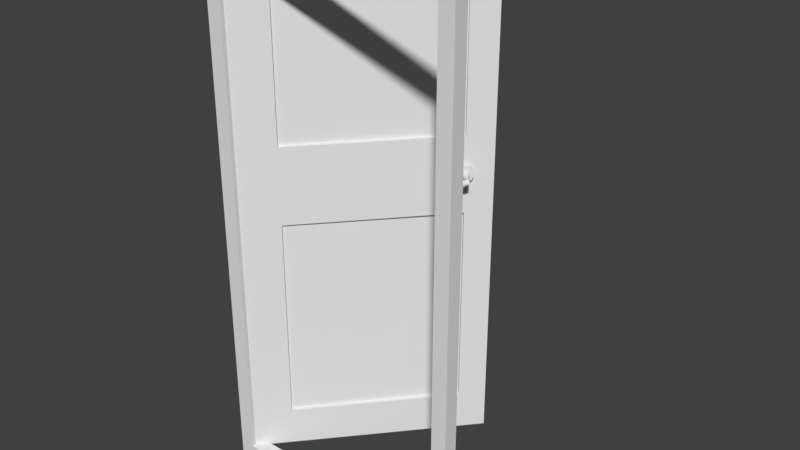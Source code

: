 # Source: T_ropen.blend  (saved by Blender 2.79.0; exported with 4.5.12 LTS)
import bpy
from mathutils import Matrix  # noqa: F401  (used for matrix-valued properties, if any)

bpy.ops.wm.read_factory_settings(use_empty=True)
scene = bpy.context.scene
scene.name = 'Scene'

# ---- collections
col_collection_1 = bpy.data.collections.new('Collection 1'); scene.collection.children.link(col_collection_1)

# ---- world
world_world = bpy.data.worlds.new('World'); scene.world = world_world
world_world.color = (0.05088, 0.05088, 0.05088)
world_world.use_sun_shadow = False
world_world.sun_shadow_jitter_overblur = 0.0
world_world.cycles.sampling_method = 'MANUAL'

# ---- meshes
me_cylinder = bpy.data.meshes.new('Cylinder')
me_cylinder.from_pydata([(0.0, 1.0, -1.0), (0.0, 1.0, 1.0), (0.1951, 0.9808, -1.0), (0.1951, 0.9808, 1.0), (0.3827, 0.9239, -1.0), (0.3827, 0.9239, 1.0), (0.5556, 0.8315, -1.0), (0.5556, 0.8315, 1.0), (0.7071, 0.7071, -1.0), (0.7071, 0.7071, 1.0), (0.8315, 0.5556, -1.0), (0.8315, 0.5556, 1.0), (0.9239, 0.3827, -1.0), (0.9239, 0.3827, 1.0), (0.9808, 0.1951, -1.0), (0.9808, 0.1951, 1.0), (1.0, 7.55e-08, -1.0), (1.0, 7.55e-08, 1.0), (0.9808, -0.1951, -1.0), (0.9808, -0.1951, 1.0), (0.9239, -0.3827, -1.0), (0.9239, -0.3827, 1.0), (0.8315, -0.5556, -1.0), (0.8315, -0.5556, 1.0), (0.7071, -0.7071, -1.0), (0.7071, -0.7071, 1.0), (0.5556, -0.8315, -1.0), (0.5556, -0.8315, 1.0), (0.3827, -0.9239, -1.0), (0.3827, -0.9239, 1.0), (0.1951, -0.9808, -1.0), (0.1951, -0.9808, 1.0), (-3.258e-07, -1.0, -1.0), (-3.258e-07, -1.0, 1.0), (-0.1951, -0.9808, -1.0), (-0.1951, -0.9808, 1.0), (-0.3827, -0.9239, -1.0), (-0.3827, -0.9239, 1.0), (-0.5556, -0.8315, -1.0), (-0.5556, -0.8315, 1.0), (-0.7071, -0.7071, -1.0), (-0.7071, -0.7071, 1.0), (-0.8315, -0.5556, -1.0), (-0.8315, -0.5556, 1.0), (-0.9239, -0.3827, -1.0), (-0.9239, -0.3827, 1.0), (-0.9808, -0.1951, -1.0), (-0.9808, -0.1951, 1.0), (-1.0, 9.656e-07, -1.0), (-1.0, 9.656e-07, 1.0), (-0.9808, 0.1951, -1.0), (-0.9808, 0.1951, 1.0), (-0.9239, 0.3827, -1.0), (-0.9239, 0.3827, 1.0), (-0.8315, 0.5556, -1.0), (-0.8315, 0.5556, 1.0), (-0.7071, 0.7071, -1.0), (-0.7071, 0.7071, 1.0), (-0.5556, 0.8315, -1.0), (-0.5556, 0.8315, 1.0), (-0.3827, 0.9239, -1.0), (-0.3827, 0.9239, 1.0), (-0.1951, 0.9808, -1.0), (-0.1951, 0.9808, 1.0), (0.07453, 0.3747, 1.0), (-2.359e-07, 0.382, 1.0), (0.1462, 0.353, 1.0), (0.2122, 0.3177, 1.0), (0.2701, 0.2701, 1.0), (0.3177, 0.2122, 1.0), (0.353, 0.1462, 1.0), (0.3747, 0.07453, 1.0), (0.382, -1.934e-08, 1.0), (0.3747, -0.07453, 1.0), (0.353, -0.1462, 1.0), (0.3177, -0.2122, 1.0), (0.2701, -0.2701, 1.0), (0.2122, -0.3177, 1.0), (0.1462, -0.353, 1.0), (0.07453, -0.3747, 1.0), (-1.362e-07, -0.382, 1.0), (-0.07453, -0.3747, 1.0), (-0.1462, -0.353, 1.0), (-0.2123, -0.3177, 1.0), (-0.2701, -0.2701, 1.0), (-0.3177, -0.2122, 1.0), (-0.353, -0.1462, 1.0), (-0.3747, -0.07453, 1.0), (-0.382, 4.012e-07, 1.0), (-0.3747, 0.07453, 1.0), (-0.353, 0.1462, 1.0), (-0.3177, 0.2123, 1.0), (-0.2701, 0.2701, 1.0), (-0.2122, 0.3177, 1.0), (-0.1462, 0.353, 1.0), (-0.07453, 0.3747, 1.0), (0.1951, 0.9808, 1.0), (0.0, 1.0, 1.0), (0.3827, 0.9239, 1.0), (0.5556, 0.8315, 1.0), (0.7071, 0.7071, 1.0), (0.8315, 0.5556, 1.0), (0.9239, 0.3827, 1.0), (0.9808, 0.1951, 1.0), (1.0, 7.55e-08, 1.0), (0.9808, -0.1951, 1.0), (0.9239, -0.3827, 1.0), (0.8315, -0.5556, 1.0), (0.7071, -0.7071, 1.0), (0.5556, -0.8315, 1.0), (0.3827, -0.9239, 1.0), (0.1951, -0.9808, 1.0), (-3.258e-07, -1.0, 1.0), (-0.1951, -0.9808, 1.0), (-0.3827, -0.9239, 1.0), (-0.5556, -0.8315, 1.0), (-0.7071, -0.7071, 1.0), (-0.8315, -0.5556, 1.0), (-0.9239, -0.3827, 1.0), (-0.9808, -0.1951, 1.0), (-1.0, 9.656e-07, 1.0), (-0.9808, 0.1951, 1.0), (-0.9239, 0.3827, 1.0), (-0.8315, 0.5556, 1.0), (-0.7071, 0.7071, 1.0), (-0.5556, 0.8315, 1.0), (-0.3827, 0.9239, 1.0), (-0.1951, 0.9808, 1.0), (0.07453, 0.3747, 1.411), (-2.356e-07, 0.382, 1.411), (0.1462, 0.353, 1.411), (0.2122, 0.3177, 1.411), (0.2701, 0.2701, 1.411), (0.3177, 0.2122, 1.411), (0.353, 0.1462, 1.411), (0.3747, 0.07453, 1.411), (0.382, -2.301e-06, 1.411), (0.3747, -0.07453, 1.411), (0.353, -0.1462, 1.411), (0.3177, -0.2123, 1.411), (0.2701, -0.2701, 1.411), (0.2122, -0.3177, 1.411), (0.1462, -0.353, 1.411), (0.07453, -0.3747, 1.411), (-1.358e-07, -0.382, 1.411), (-0.07453, -0.3747, 1.411), (-0.1462, -0.353, 1.411), (-0.2123, -0.3177, 1.411), (-0.2701, -0.2701, 1.411), (-0.3177, -0.2123, 1.411), (-0.353, -0.1462, 1.411), (-0.3747, -0.07453, 1.411), (-0.382, -1.881e-06, 1.411), (-0.3747, 0.07453, 1.411), (-0.353, 0.1462, 1.411), (-0.3177, 0.2122, 1.411), (-0.2701, 0.2701, 1.411), (-0.2122, 0.3177, 1.411), (-0.1462, 0.353, 1.411), (-0.07453, 0.3747, 1.411), (0.08826, 0.4437, 1.411), (-2.842e-07, 0.4524, 1.411), (0.1731, 0.418, 1.411), (0.2513, 0.3762, 1.411), (0.3199, 0.3199, 1.411), (0.3762, 0.2513, 1.411), (0.418, 0.1731, 1.411), (0.4437, 0.08826, 1.411), (0.4524, -2.326e-06, 1.411), (0.4437, -0.08826, 1.411), (0.418, -0.1731, 1.411), (0.3762, -0.2513, 1.411), (0.3199, -0.3199, 1.411), (0.2513, -0.3762, 1.411), (0.1731, -0.418, 1.411), (0.08826, -0.4437, 1.411), (-1.66e-07, -0.4524, 1.411), (-0.08826, -0.4437, 1.411), (-0.1731, -0.418, 1.411), (-0.2513, -0.3762, 1.411), (-0.3199, -0.3199, 1.411), (-0.3762, -0.2513, 1.411), (-0.418, -0.1731, 1.411), (-0.4437, -0.08826, 1.411), (-0.4524, -1.828e-06, 1.411), (-0.4437, 0.08826, 1.411), (-0.418, 0.1731, 1.411), (-0.3762, 0.2513, 1.411), (-0.3199, 0.3199, 1.411), (-0.2513, 0.3762, 1.411), (-0.1731, 0.418, 1.411), (-0.08826, 0.4437, 1.411), (0.06986, 0.3512, 1.75), (-2.197e-07, 0.3581, 1.75), (0.137, 0.3308, 1.75), (0.199, 0.2977, 1.75), (0.2532, 0.2532, 1.75), (0.2978, 0.1989, 1.75), (0.3308, 0.137, 1.75), (0.3512, 0.06986, 1.75), (0.3581, -4.203e-06, 1.75), (0.3512, -0.06987, 1.75), (0.3308, -0.137, 1.75), (0.2978, -0.199, 1.75), (0.2532, -0.2532, 1.75), (0.199, -0.2978, 1.75), (0.137, -0.3308, 1.75), (0.06986, -0.3512, 1.75), (-1.261e-07, -0.3581, 1.75), (-0.06986, -0.3512, 1.75), (-0.137, -0.3308, 1.75), (-0.199, -0.2978, 1.75), (-0.2532, -0.2532, 1.75), (-0.2978, -0.199, 1.75), (-0.3308, -0.137, 1.75), (-0.3512, -0.06987, 1.75), (-0.3581, -3.809e-06, 1.75), (-0.3512, 0.06986, 1.75), (-0.3308, 0.137, 1.75), (-0.2978, 0.1989, 1.75), (-0.2532, 0.2532, 1.75), (-0.199, 0.2977, 1.75), (-0.137, 0.3308, 1.75), (-0.06986, 0.3512, 1.75), (-0.001551, 0.3541, 2.953), (-0.01891, 0.3573, 2.885), (0.01587, 0.3373, 3.019), (0.03268, 0.3076, 3.08), (0.04823, 0.266, 3.134), (0.06193, 0.2142, 3.18), (0.07326, 0.1542, 3.214), (0.08176, 0.08825, 3.237), (0.08712, 0.01891, 3.246), (0.08914, -0.05116, 3.243), (0.08773, -0.1193, 3.226), (0.08295, -0.1828, 3.196), (0.07498, -0.2393, 3.155), (0.06413, -0.2866, 3.104), (0.05081, -0.3229, 3.046), (0.03555, -0.3467, 2.982), (0.01891, -0.3573, 2.914), (0.001553, -0.3541, 2.846), (-0.01587, -0.3373, 2.78), (-0.03268, -0.3076, 2.719), (-0.04823, -0.266, 2.665), (-0.06193, -0.2142, 2.619), (-0.07325, -0.1542, 2.585), (-0.08176, -0.08826, 2.562), (-0.08712, -0.01892, 2.553), (-0.08914, 0.05115, 2.557), (-0.08773, 0.1193, 2.573), (-0.08295, 0.1828, 2.603), (-0.07498, 0.2393, 2.644), (-0.06413, 0.2866, 2.695), (-0.05081, 0.3229, 2.753), (-0.03555, 0.3467, 2.817), (-0.08414, 0.3509, 2.972), (-0.09534, 0.354, 2.902), (-0.07263, 0.3341, 3.039), (-0.06125, 0.3045, 3.101), (-0.05043, 0.263, 3.157), (-0.04061, 0.2112, 3.203), (-0.03215, 0.1513, 3.239), (-0.02537, 0.08534, 3.262), (-0.02055, 0.01602, 3.272), (-0.01786, -0.05404, 3.269), (-0.0174, -0.1221, 3.251), (-0.01921, -0.1857, 3.222), (-0.02319, -0.2422, 3.18), (-0.02921, -0.2895, 3.129), (-0.03703, -0.3259, 3.069), (-0.04636, -0.3498, 3.004), (-0.05682, -0.3604, 2.935), (-0.06802, -0.3573, 2.866), (-0.07954, -0.3406, 2.799), (-0.09092, -0.3109, 2.736), (-0.1017, -0.2694, 2.681), (-0.1116, -0.2177, 2.634), (-0.12, -0.1577, 2.599), (-0.1268, -0.09182, 2.576), (-0.1316, -0.0225, 2.566), (-0.1343, 0.04755, 2.569), (-0.1348, 0.1157, 2.586), (-0.133, 0.1792, 2.616), (-0.129, 0.2357, 2.657), (-0.1229, 0.2831, 2.709), (-0.1151, 0.3194, 2.768), (-0.1058, 0.3433, 2.834), (-0.08696, 0.3508, 2.971), (-0.09545, 0.3539, 2.902), (-0.07806, 0.3341, 3.039), (-0.06907, 0.3045, 3.102), (-0.06036, 0.263, 3.158), (-0.05226, 0.2113, 3.205), (-0.04506, 0.1513, 3.24), (-0.03906, 0.08543, 3.264), (-0.03449, 0.01613, 3.274), (-0.03151, -0.05393, 3.271), (-0.03024, -0.122, 3.254), (-0.03074, -0.1856, 3.224), (-0.03297, -0.2421, 3.182), (-0.03687, -0.2895, 3.13), (-0.04227, -0.3258, 3.071), (-0.04897, -0.3498, 3.005), (-0.05671, -0.3604, 2.936), (-0.0652, -0.3573, 2.866), (-0.07411, -0.3406, 2.799), (-0.08309, -0.311, 2.736), (-0.0918, -0.2695, 2.68), (-0.09991, -0.2178, 2.633), (-0.1071, -0.1578, 2.597), (-0.1131, -0.09191, 2.574), (-0.1177, -0.02261, 2.564), (-0.1207, 0.04744, 2.567), (-0.1219, 0.1155, 2.584), (-0.1214, 0.1791, 2.614), (-0.1192, 0.2356, 2.656), (-0.1153, 0.283, 2.707), (-0.1099, 0.3193, 2.767), (-0.1032, 0.3433, 2.833), (-2.679, 0.2252, 3.282), (-2.688, 0.2283, 3.212), (-2.67, 0.2086, 3.349), (-2.661, 0.1789, 3.412), (-2.652, 0.1374, 3.468), (-2.644, 0.0857, 3.515), (-2.637, 0.02574, 3.551), (-2.631, -0.04016, 3.574), (-2.627, -0.1095, 3.584), (-2.624, -0.1795, 3.581), (-2.622, -0.2476, 3.564), (-2.623, -0.3112, 3.534), (-2.625, -0.3677, 3.493), (-2.629, -0.415, 3.441), (-2.634, -0.4514, 3.381), (-2.641, -0.4754, 3.315), (-2.649, -0.486, 3.246), (-2.657, -0.4829, 3.177), (-2.666, -0.4662, 3.109), (-2.675, -0.4366, 3.046), (-2.684, -0.3951, 2.99), (-2.692, -0.3434, 2.944), (-2.699, -0.2834, 2.908), (-2.705, -0.2175, 2.884), (-2.71, -0.1482, 2.874), (-2.713, -0.07815, 2.878), (-2.714, -0.01004, 2.895), (-2.714, 0.0535, 2.924), (-2.711, 0.11, 2.966), (-2.707, 0.1574, 3.018), (-2.702, 0.1937, 3.077), (-2.695, 0.2177, 3.143), (-3.035, 0.1609, 3.318), (-3.042, 0.1636, 3.257), (-3.027, 0.1465, 3.376), (-3.019, 0.1207, 3.431), (-3.012, 0.08477, 3.479), (-3.005, 0.03992, 3.52), (-2.999, -0.01208, 3.551), (-2.993, -0.06924, 3.571), (-2.989, -0.1293, 3.58), (-2.987, -0.1901, 3.577), (-2.986, -0.2492, 3.562), (-2.986, -0.3043, 3.536), (-2.988, -0.3533, 3.5), (-2.991, -0.3944, 3.456), (-2.996, -0.4259, 3.404), (-3.002, -0.4467, 3.347), (-3.009, -0.4559, 3.287), (-3.016, -0.4532, 3.227), (-3.024, -0.4388, 3.168), (-3.032, -0.413, 3.113), (-3.039, -0.3771, 3.065), (-3.046, -0.3322, 3.024), (-3.052, -0.2802, 2.993), (-3.058, -0.223, 2.973), (-3.062, -0.1629, 2.964), (-3.064, -0.1022, 2.967), (-3.065, -0.04312, 2.982), (-3.065, 0.01199, 3.008), (-3.063, 0.06102, 3.044), (-3.06, 0.1021, 3.089), (-3.055, 0.1336, 3.14), (-3.049, 0.1544, 3.197), (-3.37, 0.0433, 3.343), (-3.375, 0.0451, 3.303), (-3.365, 0.0336, 3.382), (-3.36, 0.01636, 3.419), (-3.355, -0.007759, 3.452), (-3.35, -0.03782, 3.479), (-3.346, -0.07268, 3.5), (-3.342, -0.111, 3.513), (-3.34, -0.1513, 3.519), (-3.338, -0.192, 3.517), (-3.337, -0.2316, 3.507), (-3.338, -0.2685, 3.49), (-3.339, -0.3014, 3.466), (-3.341, -0.3289, 3.436), (-3.344, -0.3501, 3.401), (-3.348, -0.364, 3.363), (-3.353, -0.3702, 3.323), (-3.358, -0.3684, 3.282), (-3.363, -0.3587, 3.243), (-3.368, -0.3414, 3.206), (-3.373, -0.3173, 3.174), (-3.378, -0.2873, 3.146), (-3.382, -0.2524, 3.126), (-3.385, -0.2141, 3.112), (-3.388, -0.1738, 3.106), (-3.39, -0.1331, 3.108), (-3.391, -0.09348, 3.118), (-3.39, -0.05655, 3.135), (-3.389, -0.02368, 3.16), (-3.387, 0.003848, 3.19), (-3.384, 0.02498, 3.224), (-3.38, 0.03891, 3.263)], [], [(0, 1, 3, 2), (2, 3, 5, 4), (4, 5, 7, 6), (6, 7, 9, 8), (8, 9, 11, 10), (10, 11, 13, 12), (12, 13, 15, 14), (14, 15, 17, 16), (16, 17, 19, 18), (18, 19, 21, 20), (20, 21, 23, 22), (22, 23, 25, 24), (24, 25, 27, 26), (26, 27, 29, 28), (28, 29, 31, 30), (30, 31, 33, 32), (32, 33, 35, 34), (34, 35, 37, 36), (36, 37, 39, 38), (38, 39, 41, 40), (40, 41, 43, 42), (42, 43, 45, 44), (44, 45, 47, 46), (46, 47, 49, 48), (48, 49, 51, 50), (50, 51, 53, 52), (52, 53, 55, 54), (54, 55, 57, 56), (56, 57, 59, 58), (58, 59, 61, 60), (11, 9, 100, 101), (60, 61, 63, 62), (62, 63, 1, 0), (0, 2, 4, 6, 8, 10, 12, 14, 16, 18, 20, 22, 24, 26, 28, 30, 32, 34, 36, 38, 40, 42, 44, 46, 48, 50, 52, 54, 56, 58, 60, 62), (87, 86, 150, 151), (29, 27, 109, 110), (47, 45, 118, 119), (3, 1, 97, 96), (1, 63, 127, 97), (21, 19, 105, 106), (39, 37, 114, 115), (57, 55, 123, 124), (13, 11, 101, 102), (31, 29, 110, 111), (49, 47, 119, 120), (5, 3, 96, 98), (23, 21, 106, 107), (41, 39, 115, 116), (59, 57, 124, 125), (15, 13, 102, 103), (33, 31, 111, 112), (51, 49, 120, 121), (7, 5, 98, 99), (25, 23, 107, 108), (43, 41, 116, 117), (61, 59, 125, 126), (17, 15, 103, 104), (35, 33, 112, 113), (53, 51, 121, 122), (9, 7, 99, 100), (27, 25, 108, 109), (45, 43, 117, 118), (63, 61, 126, 127), (19, 17, 104, 105), (37, 35, 113, 114), (55, 53, 122, 123), (65, 64, 96, 97), (64, 66, 98, 96), (66, 67, 99, 98), (67, 68, 100, 99), (68, 69, 101, 100), (69, 70, 102, 101), (70, 71, 103, 102), (71, 72, 104, 103), (72, 73, 105, 104), (73, 74, 106, 105), (74, 75, 107, 106), (75, 76, 108, 107), (76, 77, 109, 108), (77, 78, 110, 109), (78, 79, 111, 110), (79, 80, 112, 111), (80, 81, 113, 112), (81, 82, 114, 113), (82, 83, 115, 114), (83, 84, 116, 115), (84, 85, 117, 116), (85, 86, 118, 117), (86, 87, 119, 118), (87, 88, 120, 119), (88, 89, 121, 120), (89, 90, 122, 121), (90, 91, 123, 122), (91, 92, 124, 123), (92, 93, 125, 124), (93, 94, 126, 125), (94, 95, 127, 126), (95, 65, 97, 127), (154, 153, 185, 186), (74, 73, 137, 138), (88, 87, 151, 152), (75, 74, 138, 139), (89, 88, 152, 153), (76, 75, 139, 140), (90, 89, 153, 154), (77, 76, 140, 141), (91, 90, 154, 155), (78, 77, 141, 142), (64, 65, 129, 128), (92, 91, 155, 156), (79, 78, 142, 143), (66, 64, 128, 130), (93, 92, 156, 157), (80, 79, 143, 144), (67, 66, 130, 131), (94, 93, 157, 158), (81, 80, 144, 145), (68, 67, 131, 132), (95, 94, 158, 159), (82, 81, 145, 146), (69, 68, 132, 133), (65, 95, 159, 129), (83, 82, 146, 147), (70, 69, 133, 134), (84, 83, 147, 148), (71, 70, 134, 135), (85, 84, 148, 149), (72, 71, 135, 136), (86, 85, 149, 150), (73, 72, 136, 137), (189, 188, 220, 221), (141, 140, 172, 173), (155, 154, 186, 187), (142, 141, 173, 174), (128, 129, 161, 160), (156, 155, 187, 188), (143, 142, 174, 175), (130, 128, 160, 162), (157, 156, 188, 189), (144, 143, 175, 176), (131, 130, 162, 163), (158, 157, 189, 190), (145, 144, 176, 177), (132, 131, 163, 164), (159, 158, 190, 191), (146, 145, 177, 178), (133, 132, 164, 165), (129, 159, 191, 161), (147, 146, 178, 179), (134, 133, 165, 166), (148, 147, 179, 180), (135, 134, 166, 167), (149, 148, 180, 181), (136, 135, 167, 168), (150, 149, 181, 182), (137, 136, 168, 169), (151, 150, 182, 183), (138, 137, 169, 170), (152, 151, 183, 184), (139, 138, 170, 171), (153, 152, 184, 185), (140, 139, 171, 172), (193, 223, 255, 225), (176, 175, 207, 208), (163, 162, 194, 195), (190, 189, 221, 222), (177, 176, 208, 209), (164, 163, 195, 196), (191, 190, 222, 223), (178, 177, 209, 210), (165, 164, 196, 197), (161, 191, 223, 193), (179, 178, 210, 211), (166, 165, 197, 198), (180, 179, 211, 212), (167, 166, 198, 199), (181, 180, 212, 213), (168, 167, 199, 200), (182, 181, 213, 214), (169, 168, 200, 201), (183, 182, 214, 215), (170, 169, 201, 202), (184, 183, 215, 216), (171, 170, 202, 203), (185, 184, 216, 217), (172, 171, 203, 204), (186, 185, 217, 218), (173, 172, 204, 205), (187, 186, 218, 219), (174, 173, 205, 206), (160, 161, 193, 192), (188, 187, 219, 220), (175, 174, 206, 207), (162, 160, 192, 194), (246, 245, 277, 278), (211, 210, 242, 243), (198, 197, 229, 230), (212, 211, 243, 244), (199, 198, 230, 231), (213, 212, 244, 245), (200, 199, 231, 232), (214, 213, 245, 246), (201, 200, 232, 233), (215, 214, 246, 247), (202, 201, 233, 234), (216, 215, 247, 248), (203, 202, 234, 235), (217, 216, 248, 249), (204, 203, 235, 236), (218, 217, 249, 250), (205, 204, 236, 237), (219, 218, 250, 251), (206, 205, 237, 238), (192, 193, 225, 224), (220, 219, 251, 252), (207, 206, 238, 239), (194, 192, 224, 226), (221, 220, 252, 253), (208, 207, 239, 240), (195, 194, 226, 227), (222, 221, 253, 254), (209, 208, 240, 241), (196, 195, 227, 228), (223, 222, 254, 255), (210, 209, 241, 242), (197, 196, 228, 229), (281, 280, 312, 313), (233, 232, 264, 265), (247, 246, 278, 279), (234, 233, 265, 266), (248, 247, 279, 280), (235, 234, 266, 267), (249, 248, 280, 281), (236, 235, 267, 268), (250, 249, 281, 282), (237, 236, 268, 269), (251, 250, 282, 283), (238, 237, 269, 270), (224, 225, 257, 256), (252, 251, 283, 284), (239, 238, 270, 271), (226, 224, 256, 258), (253, 252, 284, 285), (240, 239, 271, 272), (227, 226, 258, 259), (254, 253, 285, 286), (241, 240, 272, 273), (228, 227, 259, 260), (255, 254, 286, 287), (242, 241, 273, 274), (229, 228, 260, 261), (225, 255, 287, 257), (243, 242, 274, 275), (230, 229, 261, 262), (244, 243, 275, 276), (231, 230, 262, 263), (245, 244, 276, 277), (232, 231, 263, 264), (288, 289, 321, 320), (268, 267, 299, 300), (282, 281, 313, 314), (269, 268, 300, 301), (283, 282, 314, 315), (270, 269, 301, 302), (256, 257, 289, 288), (284, 283, 315, 316), (271, 270, 302, 303), (258, 256, 288, 290), (285, 284, 316, 317), (272, 271, 303, 304), (259, 258, 290, 291), (286, 285, 317, 318), (273, 272, 304, 305), (260, 259, 291, 292), (287, 286, 318, 319), (274, 273, 305, 306), (261, 260, 292, 293), (257, 287, 319, 289), (275, 274, 306, 307), (262, 261, 293, 294), (276, 275, 307, 308), (263, 262, 294, 295), (277, 276, 308, 309), (264, 263, 295, 296), (278, 277, 309, 310), (265, 264, 296, 297), (279, 278, 310, 311), (266, 265, 297, 298), (280, 279, 311, 312), (267, 266, 298, 299), (324, 323, 355, 356), (316, 315, 347, 348), (303, 302, 334, 335), (290, 288, 320, 322), (317, 316, 348, 349), (304, 303, 335, 336), (291, 290, 322, 323), (318, 317, 349, 350), (305, 304, 336, 337), (292, 291, 323, 324), (319, 318, 350, 351), (306, 305, 337, 338), (293, 292, 324, 325), (289, 319, 351, 321), (307, 306, 338, 339), (294, 293, 325, 326), (308, 307, 339, 340), (295, 294, 326, 327), (309, 308, 340, 341), (296, 295, 327, 328), (310, 309, 341, 342), (297, 296, 328, 329), (311, 310, 342, 343), (298, 297, 329, 330), (312, 311, 343, 344), (299, 298, 330, 331), (313, 312, 344, 345), (300, 299, 331, 332), (314, 313, 345, 346), (301, 300, 332, 333), (315, 314, 346, 347), (302, 301, 333, 334), (359, 358, 390, 391), (351, 350, 382, 383), (338, 337, 369, 370), (325, 324, 356, 357), (321, 351, 383, 353), (339, 338, 370, 371), (326, 325, 357, 358), (340, 339, 371, 372), (327, 326, 358, 359), (341, 340, 372, 373), (328, 327, 359, 360), (342, 341, 373, 374), (329, 328, 360, 361), (343, 342, 374, 375), (330, 329, 361, 362), (344, 343, 375, 376), (331, 330, 362, 363), (345, 344, 376, 377), (332, 331, 363, 364), (346, 345, 377, 378), (333, 332, 364, 365), (347, 346, 378, 379), (334, 333, 365, 366), (320, 321, 353, 352), (348, 347, 379, 380), (335, 334, 366, 367), (322, 320, 352, 354), (349, 348, 380, 381), (336, 335, 367, 368), (323, 322, 354, 355), (350, 349, 381, 382), (337, 336, 368, 369), (384, 385, 415, 414, 413, 412, 411, 410, 409, 408, 407, 406, 405, 404, 403, 402, 401, 400, 399, 398, 397, 396, 395, 394, 393, 392, 391, 390, 389, 388, 387, 386), (373, 372, 404, 405), (360, 359, 391, 392), (374, 373, 405, 406), (361, 360, 392, 393), (375, 374, 406, 407), (362, 361, 393, 394), (376, 375, 407, 408), (363, 362, 394, 395), (377, 376, 408, 409), (364, 363, 395, 396), (378, 377, 409, 410), (365, 364, 396, 397), (379, 378, 410, 411), (366, 365, 397, 398), (352, 353, 385, 384), (380, 379, 411, 412), (367, 366, 398, 399), (354, 352, 384, 386), (381, 380, 412, 413), (368, 367, 399, 400), (355, 354, 386, 387), (382, 381, 413, 414), (369, 368, 400, 401), (356, 355, 387, 388), (383, 382, 414, 415), (370, 369, 401, 402), (357, 356, 388, 389), (353, 383, 415, 385), (371, 370, 402, 403), (358, 357, 389, 390), (372, 371, 403, 404)])
me_cylinder.use_remesh_preserve_volume = False
me_cylinder.use_remesh_preserve_attributes = False
me_cylinder.use_mirror_vertex_groups = False
me_cylinder.update()
me_cube_005 = bpy.data.meshes.new('Cube.005')
me_cube_005.from_pydata([(-3.313, -1.0, -1.0), (-3.313, -1.0, 8.193), (-3.313, -0.9014, -1.0), (-3.313, -0.9014, 8.193), (1.0, -1.0, -1.0), (1.0, -1.0, 8.193), (1.0, -0.9014, -1.0), (1.0, -0.9014, 8.193), (-3.313, -1.0, 4.934), (-3.313, -0.9014, 4.934), (1.0, -0.9014, 4.934), (1.0, -1.0, 4.934), (-3.313, -0.9014, 3.514), (1.0, -0.9014, 3.514), (1.0, -1.0, 3.514), (-3.313, -1.0, 3.514), (-2.809, -0.9014, -1.0), (-2.809, -0.9014, 8.193), (-2.809, -1.0, -1.0), (-2.809, -1.0, 8.193), (-2.809, -1.0, 4.934), (-2.809, -0.9014, 4.934), (-2.809, -0.9014, 3.514), (-2.809, -1.0, 3.514), (0.304, -0.9014, 8.193), (0.304, -1.0, -1.0), (0.304, -0.9014, 4.934), (0.304, -0.9014, 3.514), (0.304, -0.9014, -1.0), (0.304, -1.0, 8.193), (0.304, -1.0, 4.934), (0.304, -1.0, 3.514), (-3.313, -1.0, 7.709), (-3.313, -0.9014, 7.709), (1.0, -0.9014, 7.709), (1.0, -1.0, 7.709), (-2.809, -1.0, 7.709), (-2.809, -0.9014, 7.709), (0.304, -1.0, 7.709), (0.304, -0.9014, 7.709), (-3.313, -0.9014, -0.283), (1.0, -0.9014, -0.283), (1.0, -1.0, -0.283), (-3.313, -1.0, -0.283), (-2.809, -1.0, -0.283), (-2.809, -0.9014, -0.283), (0.304, -1.0, -0.283), (0.304, -0.9014, -0.283), (-2.809, -0.9752, 7.709), (-2.809, -0.9752, 4.934), (0.304, -0.9752, 4.934), (0.304, -0.9752, 7.709), (-2.809, -0.9841, 3.514), (0.304, -0.9841, 3.514), (-2.809, -0.9841, -0.283), (0.304, -0.9841, -0.283)], [], [(32, 1, 3, 33), (39, 24, 7, 34), (34, 7, 5, 35), (36, 19, 1, 32), (28, 6, 4, 25), (17, 3, 1, 19), (23, 20, 8, 15), (13, 10, 11, 14), (27, 26, 10, 13), (15, 8, 9, 12), (43, 15, 12, 40), (47, 27, 13, 41), (41, 13, 14, 42), (44, 23, 15, 43), (46, 31, 23, 44), (40, 12, 22, 45), (12, 9, 21, 22), (31, 30, 20, 23), (24, 17, 19, 29), (2, 16, 18, 0), (38, 29, 19, 36), (33, 3, 17, 37), (35, 5, 29, 38), (7, 24, 29, 5), (14, 11, 30, 31), (42, 14, 31, 46), (27, 47, 55, 53), (22, 21, 26, 27), (16, 28, 25, 18), (37, 17, 24, 39), (21, 37, 48, 49), (11, 35, 38, 30), (9, 33, 37, 21), (30, 38, 36, 20), (20, 36, 32, 8), (10, 34, 35, 11), (26, 39, 34, 10), (8, 32, 33, 9), (16, 45, 47, 28), (4, 42, 46, 25), (2, 40, 45, 16), (25, 46, 44, 18), (18, 44, 43, 0), (6, 41, 42, 4), (28, 47, 41, 6), (0, 43, 40, 2), (49, 48, 51, 50), (39, 26, 50, 51), (26, 21, 49, 50), (37, 39, 51, 48), (54, 52, 53, 55), (45, 22, 52, 54), (47, 45, 54, 55), (22, 27, 53, 52)])
me_cube_005.use_remesh_preserve_volume = False
me_cube_005.use_remesh_preserve_attributes = False
me_cube_005.use_mirror_vertex_groups = False
me_cube_005.update()
me_cube_004 = bpy.data.meshes.new('Cube.004')
me_cube_004.from_pydata([(-2.102, -1.0, -1.0), (-2.102, -1.0, -0.8143), (-2.102, -0.824, -1.0), (-2.102, -0.824, -0.8143), (1.0, -1.0, -1.0), (1.0, -1.0, -0.8143), (1.0, -0.824, -1.0), (1.0, -0.824, -0.8143), (0.82, -0.824, -1.0), (0.82, -0.824, -0.8143), (0.82, -1.0, -1.0), (0.82, -1.0, -0.8143), (-1.918, -0.824, -1.0), (-1.918, -1.0, -0.8143), (-1.918, -0.824, -0.8143), (-1.918, -1.0, -1.0), (-2.102, -1.0, 5.197), (-2.102, -0.824, 5.197), (0.82, -0.824, 5.197), (1.0, -0.824, 5.197), (1.0, -1.0, 5.197), (-1.918, -1.0, 5.197), (0.82, -1.0, 5.197), (-1.918, -0.824, 5.197), (-2.102, -1.0, 5.404), (-2.102, -0.824, 5.404), (0.82, -0.824, 5.404), (1.0, -0.824, 5.404), (1.0, -1.0, 5.404), (-1.918, -1.0, 5.404), (0.82, -1.0, 5.404), (-1.918, -0.824, 5.404), (-2.067, -0.824, 5.197), (-2.067, -1.0, 5.197), (-2.067, -0.824, 5.404), (-2.067, -1.0, 5.404)], [], [(0, 1, 3, 2), (8, 9, 7, 6), (6, 7, 5, 4), (15, 13, 1, 0), (8, 6, 4, 10), (13, 14, 23, 21), (5, 7, 19, 20), (12, 8, 10, 15), (4, 5, 11, 10), (12, 14, 9, 8), (2, 3, 14, 12), (2, 12, 15, 0), (9, 14, 13, 11), (10, 11, 13, 15), (20, 19, 27, 28), (22, 20, 28, 30), (11, 5, 20, 22), (3, 1, 16, 17), (14, 3, 17, 23), (1, 13, 21, 16), (9, 11, 22, 18), (7, 9, 18, 19), (31, 25, 24, 29), (27, 26, 30, 28), (17, 16, 24, 25), (21, 23, 31, 29), (26, 18, 32, 34), (16, 21, 29, 24), (19, 18, 26, 27), (23, 17, 25, 31), (32, 33, 35, 34), (18, 22, 33, 32), (22, 30, 35, 33), (30, 26, 34, 35)])
me_cube_004.use_remesh_preserve_volume = False
me_cube_004.use_remesh_preserve_attributes = False
me_cube_004.use_mirror_vertex_groups = False
me_cube_004.update()
me_cube_006 = bpy.data.meshes.new('Cube.006')
me_cube_006.from_pydata([(-3.313, -1.0, -1.0), (-3.313, -1.0, 8.193), (-3.313, -0.9014, -1.0), (-3.313, -0.9014, 8.193), (1.0, -1.0, -1.0), (1.0, -1.0, 8.193), (1.0, -0.9014, -1.0), (1.0, -0.9014, 8.193), (-3.313, -1.0, 4.934), (-3.313, -0.9014, 4.934), (1.0, -0.9014, 4.934), (1.0, -1.0, 4.934), (-3.313, -0.9014, 3.514), (1.0, -0.9014, 3.514), (1.0, -1.0, 3.514), (-3.313, -1.0, 3.514), (-2.809, -0.9014, -1.0), (-2.809, -0.9014, 8.193), (-2.809, -1.0, -1.0), (-2.809, -1.0, 8.193), (-2.809, -1.0, 4.934), (-2.809, -0.9014, 4.934), (-2.809, -0.9014, 3.514), (-2.809, -1.0, 3.514), (0.304, -0.9014, 8.193), (0.304, -1.0, -1.0), (0.304, -0.9014, 4.934), (0.304, -0.9014, 3.514), (0.304, -0.9014, -1.0), (0.304, -1.0, 8.193), (0.304, -1.0, 4.934), (0.304, -1.0, 3.514), (-3.313, -1.0, 7.709), (-3.313, -0.9014, 7.709), (1.0, -0.9014, 7.709), (1.0, -1.0, 7.709), (-2.809, -1.0, 7.709), (-2.809, -0.9014, 7.709), (0.304, -1.0, 7.709), (0.304, -0.9014, 7.709), (-3.313, -0.9014, -0.283), (1.0, -0.9014, -0.283), (1.0, -1.0, -0.283), (-3.313, -1.0, -0.283), (-2.809, -1.0, -0.283), (-2.809, -0.9014, -0.283), (0.304, -1.0, -0.283), (0.304, -0.9014, -0.283), (-2.809, -0.9752, 7.709), (-2.809, -0.9752, 4.934), (0.304, -0.9752, 4.934), (0.304, -0.9752, 7.709), (-2.809, -0.9841, 3.514), (0.304, -0.9841, 3.514), (-2.809, -0.9841, -0.283), (0.304, -0.9841, -0.283)], [], [(32, 1, 3, 33), (39, 24, 7, 34), (34, 7, 5, 35), (36, 19, 1, 32), (28, 6, 4, 25), (17, 3, 1, 19), (23, 20, 8, 15), (13, 10, 11, 14), (27, 26, 10, 13), (15, 8, 9, 12), (43, 15, 12, 40), (47, 27, 13, 41), (41, 13, 14, 42), (44, 23, 15, 43), (46, 31, 23, 44), (40, 12, 22, 45), (12, 9, 21, 22), (31, 30, 20, 23), (24, 17, 19, 29), (2, 16, 18, 0), (38, 29, 19, 36), (33, 3, 17, 37), (35, 5, 29, 38), (7, 24, 29, 5), (14, 11, 30, 31), (42, 14, 31, 46), (27, 47, 55, 53), (22, 21, 26, 27), (16, 28, 25, 18), (37, 17, 24, 39), (21, 37, 48, 49), (11, 35, 38, 30), (9, 33, 37, 21), (30, 38, 36, 20), (20, 36, 32, 8), (10, 34, 35, 11), (26, 39, 34, 10), (8, 32, 33, 9), (16, 45, 47, 28), (4, 42, 46, 25), (2, 40, 45, 16), (25, 46, 44, 18), (18, 44, 43, 0), (6, 41, 42, 4), (28, 47, 41, 6), (0, 43, 40, 2), (49, 48, 51, 50), (39, 26, 50, 51), (26, 21, 49, 50), (37, 39, 51, 48), (54, 52, 53, 55), (45, 22, 52, 54), (47, 45, 54, 55), (22, 27, 53, 52)])
me_cube_006.use_remesh_preserve_volume = False
me_cube_006.use_remesh_preserve_attributes = False
me_cube_006.use_mirror_vertex_groups = False
me_cube_006.update()
me_cylinder_002 = bpy.data.meshes.new('Cylinder.002')
me_cylinder_002.from_pydata([(0.0, 1.0, -1.0), (0.0, 1.0, 1.0), (0.1951, 0.9808, -1.0), (0.1951, 0.9808, 1.0), (0.3827, 0.9239, -1.0), (0.3827, 0.9239, 1.0), (0.5556, 0.8315, -1.0), (0.5556, 0.8315, 1.0), (0.7071, 0.7071, -1.0), (0.7071, 0.7071, 1.0), (0.8315, 0.5556, -1.0), (0.8315, 0.5556, 1.0), (0.9239, 0.3827, -1.0), (0.9239, 0.3827, 1.0), (0.9808, 0.1951, -1.0), (0.9808, 0.1951, 1.0), (1.0, 7.55e-08, -1.0), (1.0, 7.55e-08, 1.0), (0.9808, -0.1951, -1.0), (0.9808, -0.1951, 1.0), (0.9239, -0.3827, -1.0), (0.9239, -0.3827, 1.0), (0.8315, -0.5556, -1.0), (0.8315, -0.5556, 1.0), (0.7071, -0.7071, -1.0), (0.7071, -0.7071, 1.0), (0.5556, -0.8315, -1.0), (0.5556, -0.8315, 1.0), (0.3827, -0.9239, -1.0), (0.3827, -0.9239, 1.0), (0.1951, -0.9808, -1.0), (0.1951, -0.9808, 1.0), (-3.258e-07, -1.0, -1.0), (-3.258e-07, -1.0, 1.0), (-0.1951, -0.9808, -1.0), (-0.1951, -0.9808, 1.0), (-0.3827, -0.9239, -1.0), (-0.3827, -0.9239, 1.0), (-0.5556, -0.8315, -1.0), (-0.5556, -0.8315, 1.0), (-0.7071, -0.7071, -1.0), (-0.7071, -0.7071, 1.0), (-0.8315, -0.5556, -1.0), (-0.8315, -0.5556, 1.0), (-0.9239, -0.3827, -1.0), (-0.9239, -0.3827, 1.0), (-0.9808, -0.1951, -1.0), (-0.9808, -0.1951, 1.0), (-1.0, 9.656e-07, -1.0), (-1.0, 9.656e-07, 1.0), (-0.9808, 0.1951, -1.0), (-0.9808, 0.1951, 1.0), (-0.9239, 0.3827, -1.0), (-0.9239, 0.3827, 1.0), (-0.8315, 0.5556, -1.0), (-0.8315, 0.5556, 1.0), (-0.7071, 0.7071, -1.0), (-0.7071, 0.7071, 1.0), (-0.5556, 0.8315, -1.0), (-0.5556, 0.8315, 1.0), (-0.3827, 0.9239, -1.0), (-0.3827, 0.9239, 1.0), (-0.1951, 0.9808, -1.0), (-0.1951, 0.9808, 1.0), (0.07453, 0.3747, 1.0), (-2.359e-07, 0.382, 1.0), (0.1462, 0.353, 1.0), (0.2122, 0.3177, 1.0), (0.2701, 0.2701, 1.0), (0.3177, 0.2122, 1.0), (0.353, 0.1462, 1.0), (0.3747, 0.07453, 1.0), (0.382, -1.934e-08, 1.0), (0.3747, -0.07453, 1.0), (0.353, -0.1462, 1.0), (0.3177, -0.2122, 1.0), (0.2701, -0.2701, 1.0), (0.2122, -0.3177, 1.0), (0.1462, -0.353, 1.0), (0.07453, -0.3747, 1.0), (-1.362e-07, -0.382, 1.0), (-0.07453, -0.3747, 1.0), (-0.1462, -0.353, 1.0), (-0.2123, -0.3177, 1.0), (-0.2701, -0.2701, 1.0), (-0.3177, -0.2122, 1.0), (-0.353, -0.1462, 1.0), (-0.3747, -0.07453, 1.0), (-0.382, 4.012e-07, 1.0), (-0.3747, 0.07453, 1.0), (-0.353, 0.1462, 1.0), (-0.3177, 0.2123, 1.0), (-0.2701, 0.2701, 1.0), (-0.2122, 0.3177, 1.0), (-0.1462, 0.353, 1.0), (-0.07453, 0.3747, 1.0), (0.1951, 0.9808, 1.0), (0.0, 1.0, 1.0), (0.3827, 0.9239, 1.0), (0.5556, 0.8315, 1.0), (0.7071, 0.7071, 1.0), (0.8315, 0.5556, 1.0), (0.9239, 0.3827, 1.0), (0.9808, 0.1951, 1.0), (1.0, 7.55e-08, 1.0), (0.9808, -0.1951, 1.0), (0.9239, -0.3827, 1.0), (0.8315, -0.5556, 1.0), (0.7071, -0.7071, 1.0), (0.5556, -0.8315, 1.0), (0.3827, -0.9239, 1.0), (0.1951, -0.9808, 1.0), (-3.258e-07, -1.0, 1.0), (-0.1951, -0.9808, 1.0), (-0.3827, -0.9239, 1.0), (-0.5556, -0.8315, 1.0), (-0.7071, -0.7071, 1.0), (-0.8315, -0.5556, 1.0), (-0.9239, -0.3827, 1.0), (-0.9808, -0.1951, 1.0), (-1.0, 9.656e-07, 1.0), (-0.9808, 0.1951, 1.0), (-0.9239, 0.3827, 1.0), (-0.8315, 0.5556, 1.0), (-0.7071, 0.7071, 1.0), (-0.5556, 0.8315, 1.0), (-0.3827, 0.9239, 1.0), (-0.1951, 0.9808, 1.0), (0.07453, 0.3747, 1.411), (-2.356e-07, 0.382, 1.411), (0.1462, 0.353, 1.411), (0.2122, 0.3177, 1.411), (0.2701, 0.2701, 1.411), (0.3177, 0.2122, 1.411), (0.353, 0.1462, 1.411), (0.3747, 0.07453, 1.411), (0.382, -2.301e-06, 1.411), (0.3747, -0.07453, 1.411), (0.353, -0.1462, 1.411), (0.3177, -0.2123, 1.411), (0.2701, -0.2701, 1.411), (0.2122, -0.3177, 1.411), (0.1462, -0.353, 1.411), (0.07453, -0.3747, 1.411), (-1.358e-07, -0.382, 1.411), (-0.07453, -0.3747, 1.411), (-0.1462, -0.353, 1.411), (-0.2123, -0.3177, 1.411), (-0.2701, -0.2701, 1.411), (-0.3177, -0.2123, 1.411), (-0.353, -0.1462, 1.411), (-0.3747, -0.07453, 1.411), (-0.382, -1.881e-06, 1.411), (-0.3747, 0.07453, 1.411), (-0.353, 0.1462, 1.411), (-0.3177, 0.2122, 1.411), (-0.2701, 0.2701, 1.411), (-0.2122, 0.3177, 1.411), (-0.1462, 0.353, 1.411), (-0.07453, 0.3747, 1.411), (0.08826, 0.4437, 1.411), (-2.842e-07, 0.4524, 1.411), (0.1731, 0.418, 1.411), (0.2513, 0.3762, 1.411), (0.3199, 0.3199, 1.411), (0.3762, 0.2513, 1.411), (0.418, 0.1731, 1.411), (0.4437, 0.08826, 1.411), (0.4524, -2.326e-06, 1.411), (0.4437, -0.08826, 1.411), (0.418, -0.1731, 1.411), (0.3762, -0.2513, 1.411), (0.3199, -0.3199, 1.411), (0.2513, -0.3762, 1.411), (0.1731, -0.418, 1.411), (0.08826, -0.4437, 1.411), (-1.66e-07, -0.4524, 1.411), (-0.08826, -0.4437, 1.411), (-0.1731, -0.418, 1.411), (-0.2513, -0.3762, 1.411), (-0.3199, -0.3199, 1.411), (-0.3762, -0.2513, 1.411), (-0.418, -0.1731, 1.411), (-0.4437, -0.08826, 1.411), (-0.4524, -1.828e-06, 1.411), (-0.4437, 0.08826, 1.411), (-0.418, 0.1731, 1.411), (-0.3762, 0.2513, 1.411), (-0.3199, 0.3199, 1.411), (-0.2513, 0.3762, 1.411), (-0.1731, 0.418, 1.411), (-0.08826, 0.4437, 1.411), (0.06986, 0.3512, 1.75), (-2.197e-07, 0.3581, 1.75), (0.137, 0.3308, 1.75), (0.199, 0.2977, 1.75), (0.2532, 0.2532, 1.75), (0.2978, 0.1989, 1.75), (0.3308, 0.137, 1.75), (0.3512, 0.06986, 1.75), (0.3581, -4.203e-06, 1.75), (0.3512, -0.06987, 1.75), (0.3308, -0.137, 1.75), (0.2978, -0.199, 1.75), (0.2532, -0.2532, 1.75), (0.199, -0.2978, 1.75), (0.137, -0.3308, 1.75), (0.06986, -0.3512, 1.75), (-1.261e-07, -0.3581, 1.75), (-0.06986, -0.3512, 1.75), (-0.137, -0.3308, 1.75), (-0.199, -0.2978, 1.75), (-0.2532, -0.2532, 1.75), (-0.2978, -0.199, 1.75), (-0.3308, -0.137, 1.75), (-0.3512, -0.06987, 1.75), (-0.3581, -3.809e-06, 1.75), (-0.3512, 0.06986, 1.75), (-0.3308, 0.137, 1.75), (-0.2978, 0.1989, 1.75), (-0.2532, 0.2532, 1.75), (-0.199, 0.2977, 1.75), (-0.137, 0.3308, 1.75), (-0.06986, 0.3512, 1.75), (-0.001551, 0.3541, 2.953), (-0.01891, 0.3573, 2.885), (0.01587, 0.3373, 3.019), (0.03268, 0.3076, 3.08), (0.04823, 0.266, 3.134), (0.06193, 0.2142, 3.18), (0.07326, 0.1542, 3.214), (0.08176, 0.08825, 3.237), (0.08712, 0.01891, 3.246), (0.08914, -0.05116, 3.243), (0.08773, -0.1193, 3.226), (0.08295, -0.1828, 3.196), (0.07498, -0.2393, 3.155), (0.06413, -0.2866, 3.104), (0.05081, -0.3229, 3.046), (0.03555, -0.3467, 2.982), (0.01891, -0.3573, 2.914), (0.001553, -0.3541, 2.846), (-0.01587, -0.3373, 2.78), (-0.03268, -0.3076, 2.719), (-0.04823, -0.266, 2.665), (-0.06193, -0.2142, 2.619), (-0.07325, -0.1542, 2.585), (-0.08176, -0.08826, 2.562), (-0.08712, -0.01892, 2.553), (-0.08914, 0.05115, 2.557), (-0.08773, 0.1193, 2.573), (-0.08295, 0.1828, 2.603), (-0.07498, 0.2393, 2.644), (-0.06413, 0.2866, 2.695), (-0.05081, 0.3229, 2.753), (-0.03555, 0.3467, 2.817), (-0.08414, 0.3509, 2.972), (-0.09534, 0.354, 2.902), (-0.07263, 0.3341, 3.039), (-0.06125, 0.3045, 3.101), (-0.05043, 0.263, 3.157), (-0.04061, 0.2112, 3.203), (-0.03215, 0.1513, 3.239), (-0.02537, 0.08534, 3.262), (-0.02055, 0.01602, 3.272), (-0.01786, -0.05404, 3.269), (-0.0174, -0.1221, 3.251), (-0.01921, -0.1857, 3.222), (-0.02319, -0.2422, 3.18), (-0.02921, -0.2895, 3.129), (-0.03703, -0.3259, 3.069), (-0.04636, -0.3498, 3.004), (-0.05682, -0.3604, 2.935), (-0.06802, -0.3573, 2.866), (-0.07954, -0.3406, 2.799), (-0.09092, -0.3109, 2.736), (-0.1017, -0.2694, 2.681), (-0.1116, -0.2177, 2.634), (-0.12, -0.1577, 2.599), (-0.1268, -0.09182, 2.576), (-0.1316, -0.0225, 2.566), (-0.1343, 0.04755, 2.569), (-0.1348, 0.1157, 2.586), (-0.133, 0.1792, 2.616), (-0.129, 0.2357, 2.657), (-0.1229, 0.2831, 2.709), (-0.1151, 0.3194, 2.768), (-0.1058, 0.3433, 2.834), (-0.08696, 0.3508, 2.971), (-0.09545, 0.3539, 2.902), (-0.07806, 0.3341, 3.039), (-0.06907, 0.3045, 3.102), (-0.06036, 0.263, 3.158), (-0.05226, 0.2113, 3.205), (-0.04506, 0.1513, 3.24), (-0.03906, 0.08543, 3.264), (-0.03449, 0.01613, 3.274), (-0.03151, -0.05393, 3.271), (-0.03024, -0.122, 3.254), (-0.03074, -0.1856, 3.224), (-0.03297, -0.2421, 3.182), (-0.03687, -0.2895, 3.13), (-0.04227, -0.3258, 3.071), (-0.04897, -0.3498, 3.005), (-0.05671, -0.3604, 2.936), (-0.0652, -0.3573, 2.866), (-0.07411, -0.3406, 2.799), (-0.08309, -0.311, 2.736), (-0.0918, -0.2695, 2.68), (-0.09991, -0.2178, 2.633), (-0.1071, -0.1578, 2.597), (-0.1131, -0.09191, 2.574), (-0.1177, -0.02261, 2.564), (-0.1207, 0.04744, 2.567), (-0.1219, 0.1155, 2.584), (-0.1214, 0.1791, 2.614), (-0.1192, 0.2356, 2.656), (-0.1153, 0.283, 2.707), (-0.1099, 0.3193, 2.767), (-0.1032, 0.3433, 2.833), (-2.679, 0.2252, 3.282), (-2.688, 0.2283, 3.212), (-2.67, 0.2086, 3.349), (-2.661, 0.1789, 3.412), (-2.652, 0.1374, 3.468), (-2.644, 0.0857, 3.515), (-2.637, 0.02574, 3.551), (-2.631, -0.04016, 3.574), (-2.627, -0.1095, 3.584), (-2.624, -0.1795, 3.581), (-2.622, -0.2476, 3.564), (-2.623, -0.3112, 3.534), (-2.625, -0.3677, 3.493), (-2.629, -0.415, 3.441), (-2.634, -0.4514, 3.381), (-2.641, -0.4754, 3.315), (-2.649, -0.486, 3.246), (-2.657, -0.4829, 3.177), (-2.666, -0.4662, 3.109), (-2.675, -0.4366, 3.046), (-2.684, -0.3951, 2.99), (-2.692, -0.3434, 2.944), (-2.699, -0.2834, 2.908), (-2.705, -0.2175, 2.884), (-2.71, -0.1482, 2.874), (-2.713, -0.07815, 2.878), (-2.714, -0.01004, 2.895), (-2.714, 0.0535, 2.924), (-2.711, 0.11, 2.966), (-2.707, 0.1574, 3.018), (-2.702, 0.1937, 3.077), (-2.695, 0.2177, 3.143), (-3.035, 0.1609, 3.318), (-3.042, 0.1636, 3.257), (-3.027, 0.1465, 3.376), (-3.019, 0.1207, 3.431), (-3.012, 0.08477, 3.479), (-3.005, 0.03992, 3.52), (-2.999, -0.01208, 3.551), (-2.993, -0.06924, 3.571), (-2.989, -0.1293, 3.58), (-2.987, -0.1901, 3.577), (-2.986, -0.2492, 3.562), (-2.986, -0.3043, 3.536), (-2.988, -0.3533, 3.5), (-2.991, -0.3944, 3.456), (-2.996, -0.4259, 3.404), (-3.002, -0.4467, 3.347), (-3.009, -0.4559, 3.287), (-3.016, -0.4532, 3.227), (-3.024, -0.4388, 3.168), (-3.032, -0.413, 3.113), (-3.039, -0.3771, 3.065), (-3.046, -0.3322, 3.024), (-3.052, -0.2802, 2.993), (-3.058, -0.223, 2.973), (-3.062, -0.1629, 2.964), (-3.064, -0.1022, 2.967), (-3.065, -0.04312, 2.982), (-3.065, 0.01199, 3.008), (-3.063, 0.06102, 3.044), (-3.06, 0.1021, 3.089), (-3.055, 0.1336, 3.14), (-3.049, 0.1544, 3.197), (-3.37, 0.0433, 3.343), (-3.375, 0.0451, 3.303), (-3.365, 0.0336, 3.382), (-3.36, 0.01636, 3.419), (-3.355, -0.007759, 3.452), (-3.35, -0.03782, 3.479), (-3.346, -0.07268, 3.5), (-3.342, -0.111, 3.513), (-3.34, -0.1513, 3.519), (-3.338, -0.192, 3.517), (-3.337, -0.2316, 3.507), (-3.338, -0.2685, 3.49), (-3.339, -0.3014, 3.466), (-3.341, -0.3289, 3.436), (-3.344, -0.3501, 3.401), (-3.348, -0.364, 3.363), (-3.353, -0.3702, 3.323), (-3.358, -0.3684, 3.282), (-3.363, -0.3587, 3.243), (-3.368, -0.3414, 3.206), (-3.373, -0.3173, 3.174), (-3.378, -0.2873, 3.146), (-3.382, -0.2524, 3.126), (-3.385, -0.2141, 3.112), (-3.388, -0.1738, 3.106), (-3.39, -0.1331, 3.108), (-3.391, -0.09348, 3.118), (-3.39, -0.05655, 3.135), (-3.389, -0.02368, 3.16), (-3.387, 0.003848, 3.19), (-3.384, 0.02498, 3.224), (-3.38, 0.03891, 3.263)], [], [(0, 1, 3, 2), (2, 3, 5, 4), (4, 5, 7, 6), (6, 7, 9, 8), (8, 9, 11, 10), (10, 11, 13, 12), (12, 13, 15, 14), (14, 15, 17, 16), (16, 17, 19, 18), (18, 19, 21, 20), (20, 21, 23, 22), (22, 23, 25, 24), (24, 25, 27, 26), (26, 27, 29, 28), (28, 29, 31, 30), (30, 31, 33, 32), (32, 33, 35, 34), (34, 35, 37, 36), (36, 37, 39, 38), (38, 39, 41, 40), (40, 41, 43, 42), (42, 43, 45, 44), (44, 45, 47, 46), (46, 47, 49, 48), (48, 49, 51, 50), (50, 51, 53, 52), (52, 53, 55, 54), (54, 55, 57, 56), (56, 57, 59, 58), (58, 59, 61, 60), (11, 9, 100, 101), (60, 61, 63, 62), (62, 63, 1, 0), (0, 2, 4, 6, 8, 10, 12, 14, 16, 18, 20, 22, 24, 26, 28, 30, 32, 34, 36, 38, 40, 42, 44, 46, 48, 50, 52, 54, 56, 58, 60, 62), (87, 86, 150, 151), (29, 27, 109, 110), (47, 45, 118, 119), (3, 1, 97, 96), (1, 63, 127, 97), (21, 19, 105, 106), (39, 37, 114, 115), (57, 55, 123, 124), (13, 11, 101, 102), (31, 29, 110, 111), (49, 47, 119, 120), (5, 3, 96, 98), (23, 21, 106, 107), (41, 39, 115, 116), (59, 57, 124, 125), (15, 13, 102, 103), (33, 31, 111, 112), (51, 49, 120, 121), (7, 5, 98, 99), (25, 23, 107, 108), (43, 41, 116, 117), (61, 59, 125, 126), (17, 15, 103, 104), (35, 33, 112, 113), (53, 51, 121, 122), (9, 7, 99, 100), (27, 25, 108, 109), (45, 43, 117, 118), (63, 61, 126, 127), (19, 17, 104, 105), (37, 35, 113, 114), (55, 53, 122, 123), (65, 64, 96, 97), (64, 66, 98, 96), (66, 67, 99, 98), (67, 68, 100, 99), (68, 69, 101, 100), (69, 70, 102, 101), (70, 71, 103, 102), (71, 72, 104, 103), (72, 73, 105, 104), (73, 74, 106, 105), (74, 75, 107, 106), (75, 76, 108, 107), (76, 77, 109, 108), (77, 78, 110, 109), (78, 79, 111, 110), (79, 80, 112, 111), (80, 81, 113, 112), (81, 82, 114, 113), (82, 83, 115, 114), (83, 84, 116, 115), (84, 85, 117, 116), (85, 86, 118, 117), (86, 87, 119, 118), (87, 88, 120, 119), (88, 89, 121, 120), (89, 90, 122, 121), (90, 91, 123, 122), (91, 92, 124, 123), (92, 93, 125, 124), (93, 94, 126, 125), (94, 95, 127, 126), (95, 65, 97, 127), (154, 153, 185, 186), (74, 73, 137, 138), (88, 87, 151, 152), (75, 74, 138, 139), (89, 88, 152, 153), (76, 75, 139, 140), (90, 89, 153, 154), (77, 76, 140, 141), (91, 90, 154, 155), (78, 77, 141, 142), (64, 65, 129, 128), (92, 91, 155, 156), (79, 78, 142, 143), (66, 64, 128, 130), (93, 92, 156, 157), (80, 79, 143, 144), (67, 66, 130, 131), (94, 93, 157, 158), (81, 80, 144, 145), (68, 67, 131, 132), (95, 94, 158, 159), (82, 81, 145, 146), (69, 68, 132, 133), (65, 95, 159, 129), (83, 82, 146, 147), (70, 69, 133, 134), (84, 83, 147, 148), (71, 70, 134, 135), (85, 84, 148, 149), (72, 71, 135, 136), (86, 85, 149, 150), (73, 72, 136, 137), (189, 188, 220, 221), (141, 140, 172, 173), (155, 154, 186, 187), (142, 141, 173, 174), (128, 129, 161, 160), (156, 155, 187, 188), (143, 142, 174, 175), (130, 128, 160, 162), (157, 156, 188, 189), (144, 143, 175, 176), (131, 130, 162, 163), (158, 157, 189, 190), (145, 144, 176, 177), (132, 131, 163, 164), (159, 158, 190, 191), (146, 145, 177, 178), (133, 132, 164, 165), (129, 159, 191, 161), (147, 146, 178, 179), (134, 133, 165, 166), (148, 147, 179, 180), (135, 134, 166, 167), (149, 148, 180, 181), (136, 135, 167, 168), (150, 149, 181, 182), (137, 136, 168, 169), (151, 150, 182, 183), (138, 137, 169, 170), (152, 151, 183, 184), (139, 138, 170, 171), (153, 152, 184, 185), (140, 139, 171, 172), (193, 223, 255, 225), (176, 175, 207, 208), (163, 162, 194, 195), (190, 189, 221, 222), (177, 176, 208, 209), (164, 163, 195, 196), (191, 190, 222, 223), (178, 177, 209, 210), (165, 164, 196, 197), (161, 191, 223, 193), (179, 178, 210, 211), (166, 165, 197, 198), (180, 179, 211, 212), (167, 166, 198, 199), (181, 180, 212, 213), (168, 167, 199, 200), (182, 181, 213, 214), (169, 168, 200, 201), (183, 182, 214, 215), (170, 169, 201, 202), (184, 183, 215, 216), (171, 170, 202, 203), (185, 184, 216, 217), (172, 171, 203, 204), (186, 185, 217, 218), (173, 172, 204, 205), (187, 186, 218, 219), (174, 173, 205, 206), (160, 161, 193, 192), (188, 187, 219, 220), (175, 174, 206, 207), (162, 160, 192, 194), (246, 245, 277, 278), (211, 210, 242, 243), (198, 197, 229, 230), (212, 211, 243, 244), (199, 198, 230, 231), (213, 212, 244, 245), (200, 199, 231, 232), (214, 213, 245, 246), (201, 200, 232, 233), (215, 214, 246, 247), (202, 201, 233, 234), (216, 215, 247, 248), (203, 202, 234, 235), (217, 216, 248, 249), (204, 203, 235, 236), (218, 217, 249, 250), (205, 204, 236, 237), (219, 218, 250, 251), (206, 205, 237, 238), (192, 193, 225, 224), (220, 219, 251, 252), (207, 206, 238, 239), (194, 192, 224, 226), (221, 220, 252, 253), (208, 207, 239, 240), (195, 194, 226, 227), (222, 221, 253, 254), (209, 208, 240, 241), (196, 195, 227, 228), (223, 222, 254, 255), (210, 209, 241, 242), (197, 196, 228, 229), (281, 280, 312, 313), (233, 232, 264, 265), (247, 246, 278, 279), (234, 233, 265, 266), (248, 247, 279, 280), (235, 234, 266, 267), (249, 248, 280, 281), (236, 235, 267, 268), (250, 249, 281, 282), (237, 236, 268, 269), (251, 250, 282, 283), (238, 237, 269, 270), (224, 225, 257, 256), (252, 251, 283, 284), (239, 238, 270, 271), (226, 224, 256, 258), (253, 252, 284, 285), (240, 239, 271, 272), (227, 226, 258, 259), (254, 253, 285, 286), (241, 240, 272, 273), (228, 227, 259, 260), (255, 254, 286, 287), (242, 241, 273, 274), (229, 228, 260, 261), (225, 255, 287, 257), (243, 242, 274, 275), (230, 229, 261, 262), (244, 243, 275, 276), (231, 230, 262, 263), (245, 244, 276, 277), (232, 231, 263, 264), (288, 289, 321, 320), (268, 267, 299, 300), (282, 281, 313, 314), (269, 268, 300, 301), (283, 282, 314, 315), (270, 269, 301, 302), (256, 257, 289, 288), (284, 283, 315, 316), (271, 270, 302, 303), (258, 256, 288, 290), (285, 284, 316, 317), (272, 271, 303, 304), (259, 258, 290, 291), (286, 285, 317, 318), (273, 272, 304, 305), (260, 259, 291, 292), (287, 286, 318, 319), (274, 273, 305, 306), (261, 260, 292, 293), (257, 287, 319, 289), (275, 274, 306, 307), (262, 261, 293, 294), (276, 275, 307, 308), (263, 262, 294, 295), (277, 276, 308, 309), (264, 263, 295, 296), (278, 277, 309, 310), (265, 264, 296, 297), (279, 278, 310, 311), (266, 265, 297, 298), (280, 279, 311, 312), (267, 266, 298, 299), (324, 323, 355, 356), (316, 315, 347, 348), (303, 302, 334, 335), (290, 288, 320, 322), (317, 316, 348, 349), (304, 303, 335, 336), (291, 290, 322, 323), (318, 317, 349, 350), (305, 304, 336, 337), (292, 291, 323, 324), (319, 318, 350, 351), (306, 305, 337, 338), (293, 292, 324, 325), (289, 319, 351, 321), (307, 306, 338, 339), (294, 293, 325, 326), (308, 307, 339, 340), (295, 294, 326, 327), (309, 308, 340, 341), (296, 295, 327, 328), (310, 309, 341, 342), (297, 296, 328, 329), (311, 310, 342, 343), (298, 297, 329, 330), (312, 311, 343, 344), (299, 298, 330, 331), (313, 312, 344, 345), (300, 299, 331, 332), (314, 313, 345, 346), (301, 300, 332, 333), (315, 314, 346, 347), (302, 301, 333, 334), (359, 358, 390, 391), (351, 350, 382, 383), (338, 337, 369, 370), (325, 324, 356, 357), (321, 351, 383, 353), (339, 338, 370, 371), (326, 325, 357, 358), (340, 339, 371, 372), (327, 326, 358, 359), (341, 340, 372, 373), (328, 327, 359, 360), (342, 341, 373, 374), (329, 328, 360, 361), (343, 342, 374, 375), (330, 329, 361, 362), (344, 343, 375, 376), (331, 330, 362, 363), (345, 344, 376, 377), (332, 331, 363, 364), (346, 345, 377, 378), (333, 332, 364, 365), (347, 346, 378, 379), (334, 333, 365, 366), (320, 321, 353, 352), (348, 347, 379, 380), (335, 334, 366, 367), (322, 320, 352, 354), (349, 348, 380, 381), (336, 335, 367, 368), (323, 322, 354, 355), (350, 349, 381, 382), (337, 336, 368, 369), (384, 385, 415, 414, 413, 412, 411, 410, 409, 408, 407, 406, 405, 404, 403, 402, 401, 400, 399, 398, 397, 396, 395, 394, 393, 392, 391, 390, 389, 388, 387, 386), (373, 372, 404, 405), (360, 359, 391, 392), (374, 373, 405, 406), (361, 360, 392, 393), (375, 374, 406, 407), (362, 361, 393, 394), (376, 375, 407, 408), (363, 362, 394, 395), (377, 376, 408, 409), (364, 363, 395, 396), (378, 377, 409, 410), (365, 364, 396, 397), (379, 378, 410, 411), (366, 365, 397, 398), (352, 353, 385, 384), (380, 379, 411, 412), (367, 366, 398, 399), (354, 352, 384, 386), (381, 380, 412, 413), (368, 367, 399, 400), (355, 354, 386, 387), (382, 381, 413, 414), (369, 368, 400, 401), (356, 355, 387, 388), (383, 382, 414, 415), (370, 369, 401, 402), (357, 356, 388, 389), (353, 383, 415, 385), (371, 370, 402, 403), (358, 357, 389, 390), (372, 371, 403, 404)])
me_cylinder_002.use_remesh_preserve_volume = False
me_cylinder_002.use_remesh_preserve_attributes = False
me_cylinder_002.use_mirror_vertex_groups = False
me_cylinder_002.update()

# ---- objects
ob_cylinder = bpy.data.objects.new('Cylinder', me_cylinder)
ob_cube_001 = bpy.data.objects.new('Cube.001', me_cube_005)
ob_cube = bpy.data.objects.new('Cube', me_cube_004)
ob_cube_002 = bpy.data.objects.new('Cube.002', me_cube_006)
ob_cylinder_001 = bpy.data.objects.new('Cylinder.001', me_cylinder_002)

# ---- transforms, parenting, visibility, modifiers, constraints
ob_cylinder.location = (-0.3671, 2.713, 3.384)
ob_cylinder.rotation_euler = (-1.516, -0.0, 0.8567)
ob_cylinder.scale = (0.03498, 0.03498, 0.03498)
ob_cylinder.lineart.crease_threshold = 0.0
ob_cube_001.location = (-0.5996, 2.769, 2.377)
ob_cube_001.rotation_euler = (0.0, -0.0, 0.8567)
ob_cube_001.scale = (0.2356, 0.2356, 0.2356)
ob_cube_001.lineart.crease_threshold = 0.0
ob_cube.location = (-0.237, 2.358, 2.438)
ob_cube.scale = (0.3578, 0.3578, 0.3578)
ob_cube.lineart.crease_threshold = 0.0
ob_cube_002.location = (-0.6087, 2.054, 2.377)
ob_cube_002.rotation_euler = (0.0, 0.0, -2.292)
ob_cube_002.scale = (0.2356, 0.2356, 0.2356)
ob_cube_002.lineart.crease_threshold = 0.0
ob_cylinder_001.location = (-0.3419, 2.696, 3.385)
ob_cylinder_001.rotation_euler = (1.6, -0.03438, -5.453)
ob_cylinder_001.scale = (0.03498, 0.03498, 0.03498)
ob_cylinder_001.lineart.crease_threshold = 0.0

# ---- collection membership
col_collection_1.objects.link(ob_cylinder)
col_collection_1.objects.link(ob_cube_001)
col_collection_1.objects.link(ob_cube)
col_collection_1.objects.link(ob_cube_002)
col_collection_1.objects.link(ob_cylinder_001)

# ---- scene / render settings (as saved in the file)
scene.frame_start = 1; scene.frame_end = 250; scene.frame_set(1)
scene.render.engine = 'BLENDER_EEVEE_NEXT'
scene.render.resolution_percentage = 50
scene.render.dither_intensity = 0.0
scene.cycles.use_denoising = False
scene.cycles.samples = 128
scene.cycles.sampling_pattern = 'TABULATED_SOBOL'
scene.cycles.use_adaptive_sampling = False
scene.cycles.use_light_tree = False
scene.cycles.blur_glossy = 0.0
scene.cycles.sample_clamp_indirect = 0.0
scene.view_settings.view_transform = 'Standard'
bpy.context.view_layer.update()

# ---- added for rendering (the .blend has no active camera and no usable light): camera, sun
cam_auto = bpy.data.cameras.new('AutoCamera')
cam_auto.lens = 50.0
cam_auto.sensor_width = 36.0
cam_auto.clip_end = 1000.0
ob_auto_camera = bpy.data.objects.new('AutoCamera', cam_auto)
scene.collection.objects.link(ob_auto_camera)
ob_auto_camera.location = (2.041, -0.558476, 5.20629)
ob_auto_camera.rotation_euler = (1.09748, -7.21219e-08, 0.694738)
scene.camera = ob_auto_camera
light_auto_sun = bpy.data.lights.new('AutoSun', 'SUN')
light_auto_sun.energy = 3.0
light_auto_sun.angle = 0.0523599
ob_auto_sun = bpy.data.objects.new('AutoSun', light_auto_sun)
scene.collection.objects.link(ob_auto_sun)
ob_auto_sun.rotation_euler = (0.872665, 0.174533, 0.523599)
bpy.context.view_layer.update()
